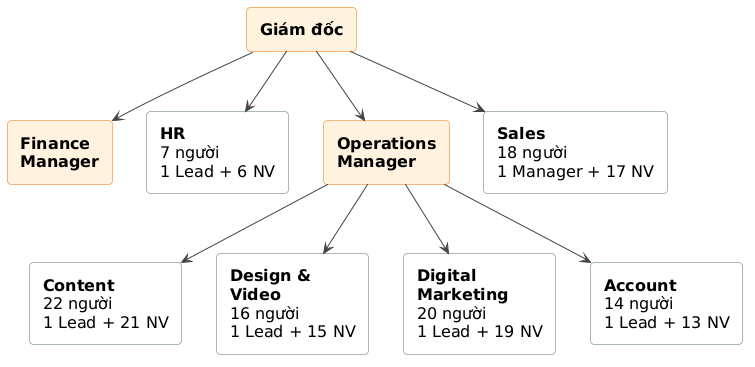

The diagram above was rendered by PlantUML. Its source (embedded in the PNG):
@startuml
' Style dùng chung cho các sơ đồ trong báo cáo (render.py nhúng vào khi vẽ)
skinparam backgroundColor #FFFFFF
skinparam shadowing false
skinparam roundCorner 8
skinparam defaultFontSize 16
skinparam ArrowColor #444444
skinparam ArrowFontSize 14
skinparam maxMessageSize 220
skinparam wrapWidth 260
skinparam padding 3
skinparam actorBorderColor #333333
skinparam actorBackgroundColor #FFFFFF
skinparam usecaseBorderColor #1565C0
skinparam usecaseBackgroundColor #E3F2FD
skinparam rectangleBorderColor #546E7A
skinparam rectangleBackgroundColor #FAFAFA
skinparam packageBorderColor #546E7A
skinparam packageBackgroundColor #FAFAFA
skinparam classBorderColor #1565C0
skinparam classBackgroundColor #F5FAFF
skinparam classHeaderBackgroundColor #E3F2FD
skinparam participantBorderColor #1565C0
skinparam participantBackgroundColor #E3F2FD
skinparam sequenceLifeLineBorderColor #888888
skinparam sequenceGroupBorderColor #888888
skinparam stateBorderColor #1565C0
skinparam stateBackgroundColor #E3F2FD
skinparam activityBorderColor #1565C0
skinparam activityBackgroundColor #E3F2FD
skinparam noteBorderColor #F9A825
skinparam noteBackgroundColor #FFF8E1

hide stereotype
skinparam rectangleBackgroundColor<<mgr>> #FFF3E0
skinparam rectangleBorderColor<<mgr>> #EF6C00
rectangle "<b>Giám đốc</b>" as GD <<mgr>>
rectangle "<b>Operations</b>\n<b>Manager</b>" as OPS <<mgr>>
rectangle "<b>Finance</b>\n<b>Manager</b>" as FIN <<mgr>>
rectangle "<b>HR</b>\n7 người\n1 Lead + 6 NV" as HR
rectangle "<b>Sales</b>\n18 người\n1 Manager + 17 NV" as SL
rectangle "<b>Content</b>\n22 người\n1 Lead + 21 NV" as CT
rectangle "<b>Design &</b>\n<b>Video</b>\n16 người\n1 Lead + 15 NV" as DV
rectangle "<b>Digital</b>\n<b>Marketing</b>\n20 người\n1 Lead + 19 NV" as DM
rectangle "<b>Account</b>\n14 người\n1 Lead + 13 NV" as AC
GD -down-> OPS
GD -down-> FIN
GD -down-> HR
GD -down-> SL
OPS -down-> CT
OPS -down-> DV
OPS -down-> DM
OPS -down-> AC
FIN -[hidden]right-> HR
@enduml